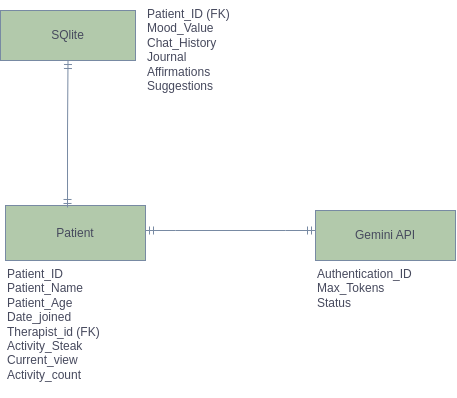

The diagram above was exported from draw.io. Its source (the exported page's mxGraphModel, read from the mxfile embedded in the PNG):
<mxGraphModel dx="667" dy="1255" grid="1" gridSize="10" guides="1" tooltips="1" connect="1" arrows="1" fold="1" page="1" pageScale="1" pageWidth="1100" pageHeight="850" math="0" shadow="0">
  <root>
    <mxCell id="0" />
    <mxCell id="1" parent="0" />
    <mxCell id="XClzhWQ-RTmgk2rK_5f8-31" parent="1" style="rounded=0;whiteSpace=wrap;html=1;labelBackgroundColor=none;fillColor=#B2C9AB;strokeColor=#788AA3;fontColor=#46495D;" value="Gemini API" vertex="1">
      <mxGeometry height="50" width="140" x="650" y="190" as="geometry" />
    </mxCell>
    <mxCell id="XClzhWQ-RTmgk2rK_5f8-32" parent="1" style="rounded=0;whiteSpace=wrap;html=1;labelBackgroundColor=none;fillColor=#B2C9AB;strokeColor=#788AA3;fontColor=#46495D;" value="SQlite" vertex="1">
      <mxGeometry height="50" width="135" x="335" y="-10" as="geometry" />
    </mxCell>
    <mxCell id="XClzhWQ-RTmgk2rK_5f8-39" parent="1" style="rounded=0;whiteSpace=wrap;html=1;strokeColor=#788AA3;fontColor=#46495D;fillColor=#B2C9AB;" value="Patient" vertex="1">
      <mxGeometry height="55" width="140" x="340" y="185" as="geometry" />
    </mxCell>
    <mxCell id="XClzhWQ-RTmgk2rK_5f8-47" parent="1" style="text;html=1;whiteSpace=wrap;strokeColor=none;fillColor=none;align=left;verticalAlign=top;rounded=0;fontColor=#46495D;" value="Patient_ID&lt;div&gt;Patient_Name&lt;/div&gt;&lt;div&gt;Patient_Age&lt;/div&gt;&lt;div&gt;Date_joined&lt;/div&gt;&lt;div&gt;Therapist_id (FK)&lt;/div&gt;&lt;div&gt;Activity_Steak&lt;/div&gt;&lt;div&gt;Current_view&lt;/div&gt;&lt;div&gt;Activity_count&lt;/div&gt;&lt;div&gt;&lt;br&gt;&lt;/div&gt;" vertex="1">
      <mxGeometry height="130" width="130" x="340" y="240" as="geometry" />
    </mxCell>
    <mxCell id="XClzhWQ-RTmgk2rK_5f8-48" parent="1" style="text;html=1;whiteSpace=wrap;strokeColor=none;fillColor=none;align=left;verticalAlign=top;rounded=0;fontColor=#46495D;" value="Authentication_ID&lt;div&gt;Max_Tokens&lt;/div&gt;&lt;div&gt;Status&lt;/div&gt;" vertex="1">
      <mxGeometry height="90" width="120" x="650" y="240" as="geometry" />
    </mxCell>
    <mxCell id="XClzhWQ-RTmgk2rK_5f8-49" edge="1" parent="1" style="edgeStyle=entityRelationEdgeStyle;fontSize=12;html=1;endArrow=ERmandOne;startArrow=ERmandOne;rounded=0;strokeColor=#788AA3;fontColor=#46495D;fillColor=#B2C9AB;" value="">
      <mxGeometry height="100" relative="1" width="100" as="geometry">
        <mxPoint x="480" y="210" as="sourcePoint" />
        <mxPoint x="650" y="210" as="targetPoint" />
      </mxGeometry>
    </mxCell>
    <mxCell id="XClzhWQ-RTmgk2rK_5f8-51" edge="1" parent="1" source="XClzhWQ-RTmgk2rK_5f8-39" style="edgeStyle=orthogonalEdgeStyle;fontSize=12;html=1;endArrow=ERmandOne;startArrow=ERmandOne;rounded=0;strokeColor=#788AA3;fontColor=#46495D;fillColor=#B2C9AB;entryX=0.5;entryY=1;entryDx=0;entryDy=0;exitX=0.443;exitY=0.036;exitDx=0;exitDy=0;exitPerimeter=0;" target="XClzhWQ-RTmgk2rK_5f8-32" value="">
      <mxGeometry height="100" relative="1" width="100" as="geometry">
        <mxPoint x="360" y="160" as="sourcePoint" />
        <mxPoint x="460" y="60" as="targetPoint" />
      </mxGeometry>
    </mxCell>
    <mxCell id="XClzhWQ-RTmgk2rK_5f8-52" parent="1" style="text;html=1;whiteSpace=wrap;strokeColor=none;fillColor=none;align=left;verticalAlign=top;rounded=0;fontColor=#46495D;" value="Patient_ID (FK)&lt;div&gt;Mood_Value&lt;/div&gt;&lt;div&gt;Chat_History&lt;/div&gt;&lt;div&gt;Journal&lt;br&gt;&lt;div&gt;Affirmations&lt;/div&gt;&lt;/div&gt;&lt;div&gt;Suggestions&lt;/div&gt;" vertex="1">
      <mxGeometry height="120" width="90" x="480" y="-20" as="geometry" />
    </mxCell>
  </root>
</mxGraphModel>